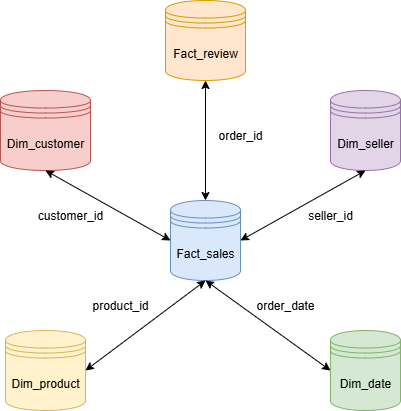

The diagram above was exported from draw.io. Its source (the exported page's mxGraphModel, read from the mxfile embedded in the PNG):
<mxGraphModel dx="950" dy="676" grid="1" gridSize="10" guides="1" tooltips="1" connect="1" arrows="1" fold="1" page="1" pageScale="1" pageWidth="827" pageHeight="1169" math="0" shadow="0">
  <root>
    <mxCell id="0" />
    <mxCell id="1" parent="0" />
    <mxCell id="vym3VqSys4WzwdFIaOIb-41" value="Fact_sales" style="shape=datastore;whiteSpace=wrap;html=1;fillColor=#dae8fc;strokeColor=#6c8ebf;" vertex="1" parent="1">
      <mxGeometry x="320" y="200" width="70" height="80" as="geometry" />
    </mxCell>
    <mxCell id="vym3VqSys4WzwdFIaOIb-42" value="Dim_seller" style="shape=datastore;whiteSpace=wrap;html=1;fillColor=#e1d5e7;strokeColor=#9673a6;align=center;verticalAlign=middle;fontFamily=Helvetica;fontSize=12;" vertex="1" parent="1">
      <mxGeometry x="480" y="90" width="70" height="80" as="geometry" />
    </mxCell>
    <mxCell id="vym3VqSys4WzwdFIaOIb-43" value="Fact_review" style="shape=datastore;whiteSpace=wrap;html=1;fillColor=#ffe6cc;strokeColor=#d79b00;" vertex="1" parent="1">
      <mxGeometry x="315" width="80" height="80" as="geometry" />
    </mxCell>
    <mxCell id="vym3VqSys4WzwdFIaOIb-44" value="Dim_date" style="shape=datastore;whiteSpace=wrap;html=1;fillColor=#d5e8d4;strokeColor=#82b366;" vertex="1" parent="1">
      <mxGeometry x="480" y="330" width="70" height="80" as="geometry" />
    </mxCell>
    <mxCell id="vym3VqSys4WzwdFIaOIb-45" value="Dim_product" style="shape=datastore;whiteSpace=wrap;html=1;fillColor=#fff2cc;strokeColor=#d6b656;" vertex="1" parent="1">
      <mxGeometry x="155" y="330" width="80" height="80" as="geometry" />
    </mxCell>
    <mxCell id="vym3VqSys4WzwdFIaOIb-46" value="Dim_customer" style="shape=datastore;whiteSpace=wrap;html=1;fillColor=#f8cecc;strokeColor=#b85450;" vertex="1" parent="1">
      <mxGeometry x="150" y="90" width="90" height="80" as="geometry" />
    </mxCell>
    <mxCell id="vym3VqSys4WzwdFIaOIb-47" value="" style="endArrow=classic;startArrow=classic;html=1;rounded=0;entryX=0.5;entryY=1;entryDx=0;entryDy=0;exitX=0;exitY=0.5;exitDx=0;exitDy=0;" edge="1" parent="1" source="vym3VqSys4WzwdFIaOIb-41" target="vym3VqSys4WzwdFIaOIb-46">
      <mxGeometry width="50" height="50" relative="1" as="geometry">
        <mxPoint x="250" y="320" as="sourcePoint" />
        <mxPoint x="300" y="270" as="targetPoint" />
      </mxGeometry>
    </mxCell>
    <mxCell id="vym3VqSys4WzwdFIaOIb-48" value="" style="endArrow=classic;startArrow=classic;html=1;rounded=0;exitX=1;exitY=0.5;exitDx=0;exitDy=0;entryX=0.5;entryY=1;entryDx=0;entryDy=0;" edge="1" parent="1" source="vym3VqSys4WzwdFIaOIb-45" target="vym3VqSys4WzwdFIaOIb-41">
      <mxGeometry width="50" height="50" relative="1" as="geometry">
        <mxPoint x="250" y="250" as="sourcePoint" />
        <mxPoint x="300" y="200" as="targetPoint" />
      </mxGeometry>
    </mxCell>
    <mxCell id="vym3VqSys4WzwdFIaOIb-49" value="" style="endArrow=classic;startArrow=classic;html=1;rounded=0;exitX=0;exitY=0.5;exitDx=0;exitDy=0;entryX=0.5;entryY=1;entryDx=0;entryDy=0;" edge="1" parent="1" source="vym3VqSys4WzwdFIaOIb-44" target="vym3VqSys4WzwdFIaOIb-41">
      <mxGeometry width="50" height="50" relative="1" as="geometry">
        <mxPoint x="250" y="250" as="sourcePoint" />
        <mxPoint x="370" y="340" as="targetPoint" />
      </mxGeometry>
    </mxCell>
    <mxCell id="vym3VqSys4WzwdFIaOIb-50" value="" style="endArrow=classic;startArrow=classic;html=1;rounded=0;entryX=0.5;entryY=1;entryDx=0;entryDy=0;exitX=0.5;exitY=0;exitDx=0;exitDy=0;" edge="1" parent="1" source="vym3VqSys4WzwdFIaOIb-41" target="vym3VqSys4WzwdFIaOIb-43">
      <mxGeometry width="50" height="50" relative="1" as="geometry">
        <mxPoint x="250" y="250" as="sourcePoint" />
        <mxPoint x="300" y="200" as="targetPoint" />
      </mxGeometry>
    </mxCell>
    <mxCell id="vym3VqSys4WzwdFIaOIb-51" value="" style="endArrow=classic;startArrow=classic;html=1;rounded=0;entryX=0.5;entryY=1;entryDx=0;entryDy=0;exitX=1;exitY=0.5;exitDx=0;exitDy=0;" edge="1" parent="1" source="vym3VqSys4WzwdFIaOIb-41" target="vym3VqSys4WzwdFIaOIb-42">
      <mxGeometry width="50" height="50" relative="1" as="geometry">
        <mxPoint x="250" y="250" as="sourcePoint" />
        <mxPoint x="300" y="200" as="targetPoint" />
      </mxGeometry>
    </mxCell>
    <mxCell id="vym3VqSys4WzwdFIaOIb-53" value="customer_id" style="text;html=1;align=center;verticalAlign=middle;whiteSpace=wrap;rounded=0;" vertex="1" parent="1">
      <mxGeometry x="180" y="200" width="80" height="30" as="geometry" />
    </mxCell>
    <mxCell id="vym3VqSys4WzwdFIaOIb-54" value="seller_id" style="text;html=1;align=center;verticalAlign=middle;whiteSpace=wrap;rounded=0;" vertex="1" parent="1">
      <mxGeometry x="440" y="200" width="80" height="30" as="geometry" />
    </mxCell>
    <mxCell id="vym3VqSys4WzwdFIaOIb-55" value="product_id" style="text;html=1;align=center;verticalAlign=middle;whiteSpace=wrap;rounded=0;" vertex="1" parent="1">
      <mxGeometry x="230" y="290" width="80" height="30" as="geometry" />
    </mxCell>
    <mxCell id="vym3VqSys4WzwdFIaOIb-56" value="order_id" style="text;html=1;align=center;verticalAlign=middle;whiteSpace=wrap;rounded=0;" vertex="1" parent="1">
      <mxGeometry x="350" y="120" width="80" height="30" as="geometry" />
    </mxCell>
    <mxCell id="vym3VqSys4WzwdFIaOIb-57" value="order_date" style="text;html=1;align=center;verticalAlign=middle;whiteSpace=wrap;rounded=0;" vertex="1" parent="1">
      <mxGeometry x="395" y="290" width="80" height="30" as="geometry" />
    </mxCell>
  </root>
</mxGraphModel>